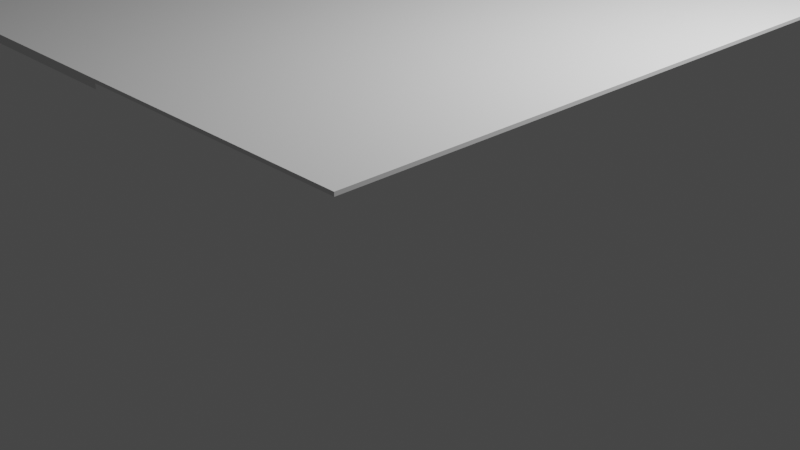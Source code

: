 # Source: destroyedWall.blend  (saved by Blender 2.92.15; exported with 4.5.12 LTS)
import bpy
from mathutils import Matrix  # noqa: F401  (used for matrix-valued properties, if any)

bpy.ops.wm.read_factory_settings(use_empty=True)
scene = bpy.context.scene
scene.name = 'Scene'

# ---- collections
col_collection = bpy.data.collections.new('Collection'); scene.collection.children.link(col_collection)

# ---- world
world_world = bpy.data.worlds.new('World'); scene.world = world_world
world_world.use_nodes = True; world_world.node_tree.nodes.clear()
_N = world_world.node_tree.nodes; _L = world_world.node_tree.links
n0 = _N.new('ShaderNodeOutputWorld'); n0.name = 'World Output'; n0.location = (300, 300)
n1 = _N.new('ShaderNodeBackground'); n1.name = 'Background'; n1.location = (10, 300)
n1.inputs[0].default_value = (0.05088, 0.05088, 0.05088, 1.0)
_L.new(n1.outputs[0], n0.inputs[0])
n0.is_active_output = True
world_world.color = (0.05088, 0.05088, 0.05088)
world_world.use_sun_shadow = False
world_world.sun_shadow_jitter_overblur = 0.0

# ---- cameras
cam_camera = bpy.data.cameras.new('Camera')
cam_camera.clip_end = 100.0
cam_camera.ortho_scale = 7.314

# ---- lights
light_light = bpy.data.lights.new('Light', 'POINT')
light_light.transmission_factor = 0.0
light_light.energy = 1000.0
light_light.shadow_soft_size = 0.1
light_light.shadow_maximum_resolution = 0.006
light_light.use_absolute_resolution = True

# ---- meshes
me_plane = bpy.data.meshes.new('Plane')
me_plane.from_pydata([], [], [])
_uv = me_plane.uv_layers.new(name='UVMap')
_uv.uv.foreach_set('vector', [])
me_plane.use_remesh_fix_poles = True
me_plane.use_remesh_preserve_attributes = False
me_plane.use_mirror_vertex_groups = False
me_plane.update()
me_plane_001 = bpy.data.meshes.new('Plane.001')
me_plane_001.from_pydata([(-0.7249, -0.6698, 0.0), (-0.8155, -0.2939, -0.0006268), (-0.3971, -0.7377, -0.0001923)], [], [(1, 0, 2)])
_uv = me_plane_001.uv_layers.new(name='UVMap')
_uv.uv.foreach_set('vector', [0.08632, 0.3466, 0.1376, 0.1651, 0.2995, 0.129])
me_plane_001.use_remesh_fix_poles = True
me_plane_001.use_remesh_preserve_attributes = False
me_plane_001.use_mirror_vertex_groups = False
me_plane_001.update()
me_plane_002 = bpy.data.meshes.new('Plane.002')
me_plane_002.from_pydata([(-1.0, -1.0, 0.0), (-0.487, -1.0, 0.0), (-1.0, -0.2879, 0.0), (-0.7249, -0.6698, 0.0)], [], [(0, 1, 3, 2)])
_uv = me_plane_002.uv_layers.new(name='UVMap')
_uv.uv.foreach_set('vector', [0.0, 0.0, 0.2565, 0.0, 0.1376, 0.1651, 0.0, 0.356])
me_plane_002.use_remesh_fix_poles = True
me_plane_002.use_remesh_preserve_attributes = False
me_plane_002.use_mirror_vertex_groups = False
me_plane_002.update()
me_plane_003 = bpy.data.meshes.new('Plane.003')
me_plane_003.from_pydata([(-1.0, -0.2879, 0.0), (-0.7249, -0.6698, 0.0), (-1.0, 0.3048, 0.0), (-0.8155, -0.2939, -0.0006268), (-0.9235, 0.08842, -0.0006268)], [], [(0, 1, 3, 4, 2)])
_uv = me_plane_003.uv_layers.new(name='UVMap')
_uv.uv.foreach_set('vector', [0.0, 0.356, 0.1376, 0.1651, 0.08632, 0.3466, 0.03235, 0.5378, 0.0, 0.6524])
me_plane_003.use_remesh_fix_poles = True
me_plane_003.use_remesh_preserve_attributes = False
me_plane_003.use_mirror_vertex_groups = False
me_plane_003.update()
me_plane_004 = bpy.data.meshes.new('Plane.004')
me_plane_004.from_pydata([(-0.487, -1.0, 0.0), (-0.7249, -0.6698, 0.0), (-0.3971, -0.7377, -0.0001923)], [], [(1, 0, 2)])
_uv = me_plane_004.uv_layers.new(name='UVMap')
_uv.uv.foreach_set('vector', [0.1376, 0.1651, 0.2565, 0.0, 0.2995, 0.129])
me_plane_004.use_remesh_fix_poles = True
me_plane_004.use_remesh_preserve_attributes = False
me_plane_004.use_mirror_vertex_groups = False
me_plane_004.update()
me_plane_005 = bpy.data.meshes.new('Plane.005')
me_plane_005.from_pydata([(-0.487, -1.0, 0.0), (0.1555, -1.0, 0.0), (-0.3971, -0.7377, -0.0001923)], [], [(0, 1, 2)])
_uv = me_plane_005.uv_layers.new(name='UVMap')
_uv.uv.foreach_set('vector', [0.2565, 0.0, 0.5778, 0.0, 0.2995, 0.129])
me_plane_005.use_remesh_fix_poles = True
me_plane_005.use_remesh_preserve_attributes = False
me_plane_005.use_mirror_vertex_groups = False
me_plane_005.update()
me_plane_006 = bpy.data.meshes.new('Plane.006')
me_plane_006.from_pydata([(-0.5534, -0.4788, -0.0006268), (-0.08139, -0.8329, 0.0), (-0.3971, -0.7377, -0.0001923)], [], [(1, 0, 2)])
_uv = me_plane_006.uv_layers.new(name='UVMap')
_uv.uv.foreach_set('vector', [0.4593, 0.08355, 0.2174, 0.2542, 0.2995, 0.129])
me_plane_006.use_remesh_fix_poles = True
me_plane_006.use_remesh_preserve_attributes = False
me_plane_006.use_mirror_vertex_groups = False
me_plane_006.update()
me_plane_007 = bpy.data.meshes.new('Plane.007')
me_plane_007.from_pydata([(0.1555, -1.0, 0.0), (-0.08139, -0.8329, 0.0), (-0.3971, -0.7377, -0.0001923)], [], [(0, 1, 2)])
_uv = me_plane_007.uv_layers.new(name='UVMap')
_uv.uv.foreach_set('vector', [0.5778, 0.0, 0.4593, 0.08355, 0.2995, 0.129])
me_plane_007.use_remesh_fix_poles = True
me_plane_007.use_remesh_preserve_attributes = False
me_plane_007.use_mirror_vertex_groups = False
me_plane_007.update()
me_plane_008 = bpy.data.meshes.new('Plane.008')
me_plane_008.from_pydata([(-0.8155, -0.2939, -0.0006268), (-0.5534, -0.4788, -0.0006268), (-0.3971, -0.7377, -0.0001923)], [], [(1, 0, 2)])
_uv = me_plane_008.uv_layers.new(name='UVMap')
_uv.uv.foreach_set('vector', [0.2174, 0.2542, 0.08632, 0.3466, 0.2995, 0.129])
me_plane_008.use_remesh_fix_poles = True
me_plane_008.use_remesh_preserve_attributes = False
me_plane_008.use_mirror_vertex_groups = False
me_plane_008.update()
me_plane_009 = bpy.data.meshes.new('Plane.009')
me_plane_009.from_pydata([(-0.8155, -0.2939, -0.0006268), (-0.5534, -0.4788, -0.0006268), (-0.5785, -0.0333, -0.0006268)], [], [(0, 1, 2)])
_uv = me_plane_009.uv_layers.new(name='UVMap')
_uv.uv.foreach_set('vector', [0.08632, 0.3466, 0.2174, 0.2542, 0.2048, 0.4769])
me_plane_009.use_remesh_fix_poles = True
me_plane_009.use_remesh_preserve_attributes = False
me_plane_009.use_mirror_vertex_groups = False
me_plane_009.update()
me_plane_010 = bpy.data.meshes.new('Plane.010')
me_plane_010.from_pydata([(-0.5534, -0.4788, -0.0006268), (-0.2965, -0.1783, -0.0006268), (-0.5785, -0.0333, -0.0006268)], [], [(0, 1, 2)])
_uv = me_plane_010.uv_layers.new(name='UVMap')
_uv.uv.foreach_set('vector', [0.2174, 0.2542, 0.3458, 0.4044, 0.2048, 0.4769])
me_plane_010.use_remesh_fix_poles = True
me_plane_010.use_remesh_preserve_attributes = False
me_plane_010.use_mirror_vertex_groups = False
me_plane_010.update()
me_plane_011 = bpy.data.meshes.new('Plane.011')
me_plane_011.from_pydata([(-0.5534, -0.4788, -0.0006268), (-0.2965, -0.1783, -0.0006268), (-0.08139, -0.8329, 0.0), (0.1214, -0.4512, 0.0)], [], [(2, 3, 1, 0)])
_uv = me_plane_011.uv_layers.new(name='UVMap')
_uv.uv.foreach_set('vector', [0.4593, 0.08355, 0.5607, 0.2744, 0.3458, 0.4044, 0.2174, 0.2542])
me_plane_011.use_remesh_fix_poles = True
me_plane_011.use_remesh_preserve_attributes = False
me_plane_011.use_mirror_vertex_groups = False
me_plane_011.update()
me_plane_012 = bpy.data.meshes.new('Plane.012')
me_plane_012.from_pydata([(-0.08139, -0.8329, 0.0), (0.1214, -0.4512, 0.0), (0.3133, -0.6779, 0.0)], [], [(1, 0, 2)])
_uv = me_plane_012.uv_layers.new(name='UVMap')
_uv.uv.foreach_set('vector', [0.5607, 0.2744, 0.4593, 0.08355, 0.6566, 0.161])
me_plane_012.use_remesh_fix_poles = True
me_plane_012.use_remesh_preserve_attributes = False
me_plane_012.use_mirror_vertex_groups = False
me_plane_012.update()
me_plane_013 = bpy.data.meshes.new('Plane.013')
me_plane_013.from_pydata([(0.1555, -1.0, 0.0), (-0.08139, -0.8329, 0.0), (0.3133, -0.6779, 0.0)], [], [(1, 0, 2)])
_uv = me_plane_013.uv_layers.new(name='UVMap')
_uv.uv.foreach_set('vector', [0.4593, 0.08355, 0.5778, 0.0, 0.6566, 0.161])
me_plane_013.use_remesh_fix_poles = True
me_plane_013.use_remesh_preserve_attributes = False
me_plane_013.use_mirror_vertex_groups = False
me_plane_013.update()
me_plane_014 = bpy.data.meshes.new('Plane.014')
me_plane_014.from_pydata([(0.1555, -1.0, 0.0), (0.3678, -1.0, 0.0), (0.3133, -0.6779, 0.0)], [], [(0, 1, 2)])
_uv = me_plane_014.uv_layers.new(name='UVMap')
_uv.uv.foreach_set('vector', [0.5778, 0.0, 0.6839, 0.0, 0.6566, 0.161])
me_plane_014.use_remesh_fix_poles = True
me_plane_014.use_remesh_preserve_attributes = False
me_plane_014.use_mirror_vertex_groups = False
me_plane_014.update()
me_plane_015 = bpy.data.meshes.new('Plane.015')
me_plane_015.from_pydata([(0.3678, -1.0, 0.0), (0.7166, -0.4211, 0.0), (0.3133, -0.6779, 0.0)], [], [(0, 1, 2)])
_uv = me_plane_015.uv_layers.new(name='UVMap')
_uv.uv.foreach_set('vector', [0.6839, 0.0, 0.8583, 0.2895, 0.6566, 0.161])
me_plane_015.use_remesh_fix_poles = True
me_plane_015.use_remesh_preserve_attributes = False
me_plane_015.use_mirror_vertex_groups = False
me_plane_015.update()
me_plane_016 = bpy.data.meshes.new('Plane.016')
me_plane_016.from_pydata([(1.0, -1.0, 0.0), (0.3678, -1.0, 0.0), (0.7166, -0.4211, 0.0)], [], [(0, 2, 1)])
_uv = me_plane_016.uv_layers.new(name='UVMap')
_uv.uv.foreach_set('vector', [1.0, 0.0, 0.8583, 0.2895, 0.6839, 0.0])
me_plane_016.use_remesh_fix_poles = True
me_plane_016.use_remesh_preserve_attributes = False
me_plane_016.use_mirror_vertex_groups = False
me_plane_016.update()
me_plane_017 = bpy.data.meshes.new('Plane.017')
me_plane_017.from_pydata([(0.7166, -0.4211, 0.0), (0.1214, -0.4512, 0.0), (0.3133, -0.6779, 0.0)], [], [(0, 1, 2)])
_uv = me_plane_017.uv_layers.new(name='UVMap')
_uv.uv.foreach_set('vector', [0.8583, 0.2895, 0.5607, 0.2744, 0.6566, 0.161])
me_plane_017.use_remesh_fix_poles = True
me_plane_017.use_remesh_preserve_attributes = False
me_plane_017.use_mirror_vertex_groups = False
me_plane_017.update()
me_plane_018 = bpy.data.meshes.new('Plane.018')
me_plane_018.from_pydata([(1.0, -1.0, 0.0), (1.0, 0.04925, 0.0), (0.7166, -0.4211, 0.0), (0.9276, -0.07091, 0.0)], [], [(1, 3, 2, 0)])
_uv = me_plane_018.uv_layers.new(name='UVMap')
_uv.uv.foreach_set('vector', [1.0, 0.5246, 0.9638, 0.4645, 0.8583, 0.2895, 1.0, 0.0])
me_plane_018.use_remesh_fix_poles = True
me_plane_018.use_remesh_preserve_attributes = False
me_plane_018.use_mirror_vertex_groups = False
me_plane_018.update()
me_plane_019 = bpy.data.meshes.new('Plane.019')
me_plane_019.from_pydata([(0.7166, -0.4211, 0.0), (0.3384, -0.04274, 0.0), (0.1214, -0.4512, 0.0)], [], [(0, 1, 2)])
_uv = me_plane_019.uv_layers.new(name='UVMap')
_uv.uv.foreach_set('vector', [0.8583, 0.2895, 0.6692, 0.4786, 0.5607, 0.2744])
me_plane_019.use_remesh_fix_poles = True
me_plane_019.use_remesh_preserve_attributes = False
me_plane_019.use_mirror_vertex_groups = False
me_plane_019.update()
me_plane_020 = bpy.data.meshes.new('Plane.020')
me_plane_020.from_pydata([(0.3384, -0.04274, 0.0), (0.1214, -0.4512, 0.0), (0.03991, -0.1137, -0.0001172)], [], [(1, 0, 2)])
_uv = me_plane_020.uv_layers.new(name='UVMap')
_uv.uv.foreach_set('vector', [0.5607, 0.2744, 0.6692, 0.4786, 0.519, 0.4421])
me_plane_020.use_remesh_fix_poles = True
me_plane_020.use_remesh_preserve_attributes = False
me_plane_020.use_mirror_vertex_groups = False
me_plane_020.update()
me_plane_021 = bpy.data.meshes.new('Plane.021')
me_plane_021.from_pydata([(-0.2965, -0.1783, -0.0006268), (0.1214, -0.4512, 0.0), (0.03991, -0.1137, -0.0001172)], [], [(0, 1, 2)])
_uv = me_plane_021.uv_layers.new(name='UVMap')
_uv.uv.foreach_set('vector', [0.3458, 0.4044, 0.5607, 0.2744, 0.519, 0.4421])
me_plane_021.use_remesh_fix_poles = True
me_plane_021.use_remesh_preserve_attributes = False
me_plane_021.use_mirror_vertex_groups = False
me_plane_021.update()
me_plane_022 = bpy.data.meshes.new('Plane.022')
me_plane_022.from_pydata([(-0.2965, -0.1783, -0.0006268), (-0.1587, -0.01611, 0.0), (0.03991, -0.1137, -0.0001172)], [], [(1, 0, 2)])
_uv = me_plane_022.uv_layers.new(name='UVMap')
_uv.uv.foreach_set('vector', [0.4207, 0.4919, 0.3458, 0.4044, 0.519, 0.4421])
me_plane_022.use_remesh_fix_poles = True
me_plane_022.use_remesh_preserve_attributes = False
me_plane_022.use_mirror_vertex_groups = False
me_plane_022.update()
me_plane_023 = bpy.data.meshes.new('Plane.023')
me_plane_023.from_pydata([(0.0582, 0.2376, 0.0), (-0.1587, -0.01611, 0.0), (0.03991, -0.1137, -0.0001172)], [], [(0, 1, 2)])
_uv = me_plane_023.uv_layers.new(name='UVMap')
_uv.uv.foreach_set('vector', [0.5291, 0.6188, 0.4207, 0.4919, 0.519, 0.4421])
me_plane_023.use_remesh_fix_poles = True
me_plane_023.use_remesh_preserve_attributes = False
me_plane_023.use_mirror_vertex_groups = False
me_plane_023.update()
me_plane_024 = bpy.data.meshes.new('Plane.024')
me_plane_024.from_pydata([(-0.2965, -0.1783, -0.0006268), (-0.3922, 0.4024, -0.0006268), (-0.5785, -0.0333, -0.0006268)], [], [(0, 1, 2)])
_uv = me_plane_024.uv_layers.new(name='UVMap')
_uv.uv.foreach_set('vector', [0.3458, 0.4044, 0.298, 0.6948, 0.2048, 0.4769])
me_plane_024.use_remesh_fix_poles = True
me_plane_024.use_remesh_preserve_attributes = False
me_plane_024.use_mirror_vertex_groups = False
me_plane_024.update()
me_plane_025 = bpy.data.meshes.new('Plane.025')
me_plane_025.from_pydata([(-0.8155, -0.2939, -0.0006268), (-0.9235, 0.08842, -0.0006268), (-0.5785, -0.0333, -0.0006268)], [], [(1, 0, 2)])
_uv = me_plane_025.uv_layers.new(name='UVMap')
_uv.uv.foreach_set('vector', [0.03235, 0.5378, 0.08632, 0.3466, 0.2048, 0.4769])
me_plane_025.use_remesh_fix_poles = True
me_plane_025.use_remesh_preserve_attributes = False
me_plane_025.use_mirror_vertex_groups = False
me_plane_025.update()
me_plane_026 = bpy.data.meshes.new('Plane.026')
me_plane_026.from_pydata([(-1.0, 0.3048, 0.0), (-0.9235, 0.08842, -0.0006268), (-0.7436, 0.5942, -0.0002455)], [], [(0, 1, 2)])
_uv = me_plane_026.uv_layers.new(name='UVMap')
_uv.uv.foreach_set('vector', [0.0, 0.6524, 0.03235, 0.5378, 0.126, 0.7948])
me_plane_026.use_remesh_fix_poles = True
me_plane_026.use_remesh_preserve_attributes = False
me_plane_026.use_mirror_vertex_groups = False
me_plane_026.update()
me_plane_027 = bpy.data.meshes.new('Plane.027')
me_plane_027.from_pydata([(-0.9235, 0.08842, -0.0006268), (-0.3922, 0.4024, -0.0006268), (-0.7436, 0.5942, -0.0002455)], [], [(0, 1, 2)])
_uv = me_plane_027.uv_layers.new(name='UVMap')
_uv.uv.foreach_set('vector', [0.03235, 0.5378, 0.298, 0.6948, 0.126, 0.7948])
me_plane_027.use_remesh_fix_poles = True
me_plane_027.use_remesh_preserve_attributes = False
me_plane_027.use_mirror_vertex_groups = False
me_plane_027.update()
me_plane_028 = bpy.data.meshes.new('Plane.028')
me_plane_028.from_pydata([(-0.9235, 0.08842, -0.0006268), (-0.3922, 0.4024, -0.0006268), (-0.5785, -0.0333, -0.0006268)], [], [(1, 0, 2)])
_uv = me_plane_028.uv_layers.new(name='UVMap')
_uv.uv.foreach_set('vector', [0.298, 0.6948, 0.03235, 0.5378, 0.2048, 0.4769])
me_plane_028.use_remesh_fix_poles = True
me_plane_028.use_remesh_preserve_attributes = False
me_plane_028.use_mirror_vertex_groups = False
me_plane_028.update()
me_plane_029 = bpy.data.meshes.new('Plane.029')
me_plane_029.from_pydata([(-0.2965, -0.1783, -0.0006268), (-0.1587, -0.01611, 0.0), (-0.3922, 0.4024, -0.0006268), (-0.05735, 0.4727, 0.0)], [], [(3, 2, 0, 1)])
_uv = me_plane_029.uv_layers.new(name='UVMap')
_uv.uv.foreach_set('vector', [0.4713, 0.7364, 0.298, 0.6948, 0.3458, 0.4044, 0.4207, 0.4919])
me_plane_029.use_remesh_fix_poles = True
me_plane_029.use_remesh_preserve_attributes = False
me_plane_029.use_mirror_vertex_groups = False
me_plane_029.update()
me_plane_030 = bpy.data.meshes.new('Plane.030')
me_plane_030.from_pydata([(-1.0, 1.0, 0.0), (-0.5045, 1.0, 0.0), (-0.7436, 0.5942, -0.0002455)], [], [(1, 0, 2)])
_uv = me_plane_030.uv_layers.new(name='UVMap')
_uv.uv.foreach_set('vector', [0.2478, 1.0, 0.0, 1.0, 0.126, 0.7948])
me_plane_030.use_remesh_fix_poles = True
me_plane_030.use_remesh_preserve_attributes = False
me_plane_030.use_mirror_vertex_groups = False
me_plane_030.update()
me_plane_031 = bpy.data.meshes.new('Plane.031')
me_plane_031.from_pydata([(-1.0, 1.0, 0.0), (-1.0, 0.3048, 0.0), (-0.7436, 0.5942, -0.0002455)], [], [(0, 1, 2)])
_uv = me_plane_031.uv_layers.new(name='UVMap')
_uv.uv.foreach_set('vector', [0.0, 1.0, 0.0, 0.6524, 0.126, 0.7948])
me_plane_031.use_remesh_fix_poles = True
me_plane_031.use_remesh_preserve_attributes = False
me_plane_031.use_mirror_vertex_groups = False
me_plane_031.update()
me_plane_032 = bpy.data.meshes.new('Plane.032')
me_plane_032.from_pydata([(-0.5045, 1.0, 0.0), (-0.3922, 0.4024, -0.0006268), (-0.7436, 0.5942, -0.0002455)], [], [(1, 0, 2)])
_uv = me_plane_032.uv_layers.new(name='UVMap')
_uv.uv.foreach_set('vector', [0.298, 0.6948, 0.2478, 1.0, 0.126, 0.7948])
me_plane_032.use_remesh_fix_poles = True
me_plane_032.use_remesh_preserve_attributes = False
me_plane_032.use_mirror_vertex_groups = False
me_plane_032.update()
me_plane_033 = bpy.data.meshes.new('Plane.033')
me_plane_033.from_pydata([(-0.5045, 1.0, 0.0), (-0.005962, 0.7206, 0.0), (-0.3922, 0.4024, -0.0006268), (-0.05735, 0.4727, 0.0)], [], [(0, 2, 3, 1)])
_uv = me_plane_033.uv_layers.new(name='UVMap')
_uv.uv.foreach_set('vector', [0.2478, 1.0, 0.298, 0.6948, 0.4713, 0.7364, 0.497, 0.8603])
me_plane_033.use_remesh_fix_poles = True
me_plane_033.use_remesh_preserve_attributes = False
me_plane_033.use_mirror_vertex_groups = False
me_plane_033.update()
me_plane_034 = bpy.data.meshes.new('Plane.034')
me_plane_034.from_pydata([(-0.5045, 1.0, 0.0), (-0.005962, 0.7206, 0.0), (0.2307, 1.0, 0.0)], [], [(1, 2, 0)])
_uv = me_plane_034.uv_layers.new(name='UVMap')
_uv.uv.foreach_set('vector', [0.497, 0.8603, 0.6153, 1.0, 0.2478, 1.0])
me_plane_034.use_remesh_fix_poles = True
me_plane_034.use_remesh_preserve_attributes = False
me_plane_034.use_mirror_vertex_groups = False
me_plane_034.update()
me_plane_035 = bpy.data.meshes.new('Plane.035')
me_plane_035.from_pydata([(0.0582, 0.2376, 0.0), (-0.1587, -0.01611, 0.0), (-0.005962, 0.7206, 0.0), (0.6117, 0.676, 0.0), (-0.05735, 0.4727, 0.0)], [], [(0, 3, 2, 4, 1)])
_uv = me_plane_035.uv_layers.new(name='UVMap')
_uv.uv.foreach_set('vector', [0.5291, 0.6188, 0.8058, 0.838, 0.497, 0.8603, 0.4713, 0.7364, 0.4207, 0.4919])
me_plane_035.use_remesh_fix_poles = True
me_plane_035.use_remesh_preserve_attributes = False
me_plane_035.use_mirror_vertex_groups = False
me_plane_035.update()
me_plane_036 = bpy.data.meshes.new('Plane.036')
me_plane_036.from_pydata([(1.0, 1.0, 0.0), (-0.005962, 0.7206, 0.0), (0.6117, 0.676, 0.0), (1.0, 0.9923, 0.0), (0.2307, 1.0, 0.0)], [], [(4, 1, 2, 3, 0)])
_uv = me_plane_036.uv_layers.new(name='UVMap')
_uv.uv.foreach_set('vector', [0.6153, 1.0, 0.497, 0.8603, 0.8058, 0.838, 1.0, 0.9962, 1.0, 1.0])
me_plane_036.use_remesh_fix_poles = True
me_plane_036.use_remesh_preserve_attributes = False
me_plane_036.use_mirror_vertex_groups = False
me_plane_036.update()
me_plane_037 = bpy.data.meshes.new('Plane.037')
me_plane_037.from_pydata([(0.0582, 0.2376, 0.0), (0.3384, -0.04274, 0.0), (0.03991, -0.1137, -0.0001172)], [], [(1, 0, 2)])
_uv = me_plane_037.uv_layers.new(name='UVMap')
_uv.uv.foreach_set('vector', [0.6692, 0.4786, 0.5291, 0.6188, 0.519, 0.4421])
me_plane_037.use_remesh_fix_poles = True
me_plane_037.use_remesh_preserve_attributes = False
me_plane_037.use_mirror_vertex_groups = False
me_plane_037.update()
me_plane_038 = bpy.data.meshes.new('Plane.038')
me_plane_038.from_pydata([(0.0582, 0.2376, 0.0), (0.3384, -0.04274, 0.0), (0.6117, 0.676, 0.0), (0.6845, 0.2042, 0.0)], [], [(1, 3, 2, 0)])
_uv = me_plane_038.uv_layers.new(name='UVMap')
_uv.uv.foreach_set('vector', [0.6692, 0.4786, 0.8423, 0.6021, 0.8058, 0.838, 0.5291, 0.6188])
me_plane_038.use_remesh_fix_poles = True
me_plane_038.use_remesh_preserve_attributes = False
me_plane_038.use_mirror_vertex_groups = False
me_plane_038.update()
me_plane_039 = bpy.data.meshes.new('Plane.039')
me_plane_039.from_pydata([(0.7166, -0.4211, 0.0), (0.3384, -0.04274, 0.0), (0.9276, -0.07091, 0.0), (0.6845, 0.2042, 0.0)], [], [(2, 3, 1, 0)])
_uv = me_plane_039.uv_layers.new(name='UVMap')
_uv.uv.foreach_set('vector', [0.9638, 0.4645, 0.8423, 0.6021, 0.6692, 0.4786, 0.8583, 0.2895])
me_plane_039.use_remesh_fix_poles = True
me_plane_039.use_remesh_preserve_attributes = False
me_plane_039.use_mirror_vertex_groups = False
me_plane_039.update()
me_plane_040 = bpy.data.meshes.new('Plane.040')
me_plane_040.from_pydata([(0.9276, -0.07091, 0.0), (0.6845, 0.2042, 0.0), (0.8594, 0.4702, 0.0)], [], [(1, 0, 2)])
_uv = me_plane_040.uv_layers.new(name='UVMap')
_uv.uv.foreach_set('vector', [0.8423, 0.6021, 0.9638, 0.4645, 0.9297, 0.7351])
me_plane_040.use_remesh_fix_poles = True
me_plane_040.use_remesh_preserve_attributes = False
me_plane_040.use_mirror_vertex_groups = False
me_plane_040.update()
me_plane_041 = bpy.data.meshes.new('Plane.041')
me_plane_041.from_pydata([(1.0, 0.04925, 0.0), (0.9276, -0.07091, 0.0), (0.8594, 0.4702, 0.0)], [], [(1, 0, 2)])
_uv = me_plane_041.uv_layers.new(name='UVMap')
_uv.uv.foreach_set('vector', [0.9638, 0.4645, 1.0, 0.5246, 0.9297, 0.7351])
me_plane_041.use_remesh_fix_poles = True
me_plane_041.use_remesh_preserve_attributes = False
me_plane_041.use_mirror_vertex_groups = False
me_plane_041.update()
me_plane_042 = bpy.data.meshes.new('Plane.042')
me_plane_042.from_pydata([(0.6117, 0.676, 0.0), (0.6845, 0.2042, 0.0), (0.8594, 0.4702, 0.0)], [], [(0, 1, 2)])
_uv = me_plane_042.uv_layers.new(name='UVMap')
_uv.uv.foreach_set('vector', [0.8058, 0.838, 0.8423, 0.6021, 0.9297, 0.7351])
me_plane_042.use_remesh_fix_poles = True
me_plane_042.use_remesh_preserve_attributes = False
me_plane_042.use_mirror_vertex_groups = False
me_plane_042.update()
me_plane_043 = bpy.data.meshes.new('Plane.043')
me_plane_043.from_pydata([(1.0, 0.04925, 0.0), (1.0, 0.9923, 0.0), (0.8594, 0.4702, 0.0)], [], [(0, 1, 2)])
_uv = me_plane_043.uv_layers.new(name='UVMap')
_uv.uv.foreach_set('vector', [1.0, 0.5246, 1.0, 0.9962, 0.9297, 0.7351])
me_plane_043.use_remesh_fix_poles = True
me_plane_043.use_remesh_preserve_attributes = False
me_plane_043.use_mirror_vertex_groups = False
me_plane_043.update()
me_plane_044 = bpy.data.meshes.new('Plane.044')
me_plane_044.from_pydata([(0.6117, 0.676, 0.0), (1.0, 0.9923, 0.0), (0.8594, 0.4702, 0.0)], [], [(1, 0, 2)])
_uv = me_plane_044.uv_layers.new(name='UVMap')
_uv.uv.foreach_set('vector', [1.0, 0.9962, 0.8058, 0.838, 0.9297, 0.7351])
me_plane_044.use_remesh_fix_poles = True
me_plane_044.use_remesh_preserve_attributes = False
me_plane_044.use_mirror_vertex_groups = False
me_plane_044.update()

# ---- objects
ob_light = bpy.data.objects.new('Light', light_light)
ob_camera = bpy.data.objects.new('Camera', cam_camera)
ob_plane = bpy.data.objects.new('Plane', me_plane)
ob_plane_001 = bpy.data.objects.new('Plane.001', me_plane_001)
ob_plane_002 = bpy.data.objects.new('Plane.002', me_plane_002)
ob_plane_003 = bpy.data.objects.new('Plane.003', me_plane_003)
ob_plane_004 = bpy.data.objects.new('Plane.004', me_plane_004)
ob_plane_005 = bpy.data.objects.new('Plane.005', me_plane_005)
ob_plane_006 = bpy.data.objects.new('Plane.006', me_plane_006)
ob_plane_007 = bpy.data.objects.new('Plane.007', me_plane_007)
ob_plane_008 = bpy.data.objects.new('Plane.008', me_plane_008)
ob_plane_009 = bpy.data.objects.new('Plane.009', me_plane_009)
ob_plane_010 = bpy.data.objects.new('Plane.010', me_plane_010)
ob_plane_011 = bpy.data.objects.new('Plane.011', me_plane_011)
ob_plane_012 = bpy.data.objects.new('Plane.012', me_plane_012)
ob_plane_013 = bpy.data.objects.new('Plane.013', me_plane_013)
ob_plane_014 = bpy.data.objects.new('Plane.014', me_plane_014)
ob_plane_015 = bpy.data.objects.new('Plane.015', me_plane_015)
ob_plane_016 = bpy.data.objects.new('Plane.016', me_plane_016)
ob_plane_017 = bpy.data.objects.new('Plane.017', me_plane_017)
ob_plane_018 = bpy.data.objects.new('Plane.018', me_plane_018)
ob_plane_019 = bpy.data.objects.new('Plane.019', me_plane_019)
ob_plane_020 = bpy.data.objects.new('Plane.020', me_plane_020)
ob_plane_021 = bpy.data.objects.new('Plane.021', me_plane_021)
ob_plane_022 = bpy.data.objects.new('Plane.022', me_plane_022)
ob_plane_023 = bpy.data.objects.new('Plane.023', me_plane_023)
ob_plane_024 = bpy.data.objects.new('Plane.024', me_plane_024)
ob_plane_025 = bpy.data.objects.new('Plane.025', me_plane_025)
ob_plane_026 = bpy.data.objects.new('Plane.026', me_plane_026)
ob_plane_027 = bpy.data.objects.new('Plane.027', me_plane_027)
ob_plane_028 = bpy.data.objects.new('Plane.028', me_plane_028)
ob_plane_029 = bpy.data.objects.new('Plane.029', me_plane_029)
ob_plane_030 = bpy.data.objects.new('Plane.030', me_plane_030)
ob_plane_031 = bpy.data.objects.new('Plane.031', me_plane_031)
ob_plane_032 = bpy.data.objects.new('Plane.032', me_plane_032)
ob_plane_033 = bpy.data.objects.new('Plane.033', me_plane_033)
ob_plane_034 = bpy.data.objects.new('Plane.034', me_plane_034)
ob_plane_035 = bpy.data.objects.new('Plane.035', me_plane_035)
ob_plane_036 = bpy.data.objects.new('Plane.036', me_plane_036)
ob_plane_037 = bpy.data.objects.new('Plane.037', me_plane_037)
ob_plane_038 = bpy.data.objects.new('Plane.038', me_plane_038)
ob_plane_039 = bpy.data.objects.new('Plane.039', me_plane_039)
ob_plane_040 = bpy.data.objects.new('Plane.040', me_plane_040)
ob_plane_041 = bpy.data.objects.new('Plane.041', me_plane_041)
ob_plane_042 = bpy.data.objects.new('Plane.042', me_plane_042)
ob_plane_043 = bpy.data.objects.new('Plane.043', me_plane_043)
ob_plane_044 = bpy.data.objects.new('Plane.044', me_plane_044)

# ---- transforms, parenting, visibility, modifiers, constraints
ob_light.location = (4.076, 1.005, 5.904)
ob_light.rotation_euler = (0.6503, 0.05522, 1.866)
ob_light.lock_rotations_4d = False
ob_light.empty_display_type = 'ARROWS'
ob_light.color = (0.0, 0.0, 0.0, 0.0)
ob_light.lineart.crease_threshold = 0.0
ob_camera.location = (7.359, -6.926, 4.958)
ob_camera.rotation_euler = (1.109, 0.0, 0.8149)
ob_camera.lock_rotations_4d = False
ob_camera.empty_display_type = 'ARROWS'
ob_camera.color = (0.0, 0.0, 0.0, 0.0)
ob_camera.display_type = 'WIRE'
ob_camera.lineart.crease_threshold = 0.0
ob_plane.location = (-0.3323, -0.01167, 2.286)
ob_plane.scale = (3.213, 3.213, 3.213)
ob_plane.lineart.crease_threshold = 0.0
ob_plane_001.location = (-0.3323, -0.01167, 2.286)
ob_plane_001.scale = (3.213, 3.213, 3.213)
ob_plane_001.lineart.crease_threshold = 0.0
_m = ob_plane_001.modifiers.new('Solidify', 'SOLIDIFY')
ob_plane_002.location = (-0.3323, -0.01167, 2.286)
ob_plane_002.scale = (3.213, 3.213, 3.213)
ob_plane_002.lineart.crease_threshold = 0.0
_m = ob_plane_002.modifiers.new('Solidify', 'SOLIDIFY')
_m.thickness = 0.025
ob_plane_003.location = (-0.3323, -0.01167, 2.286)
ob_plane_003.scale = (3.213, 3.213, 3.213)
ob_plane_003.lineart.crease_threshold = 0.0
_m = ob_plane_003.modifiers.new('Solidify', 'SOLIDIFY')
ob_plane_004.location = (-0.3323, -0.01167, 2.286)
ob_plane_004.scale = (3.213, 3.213, 3.213)
ob_plane_004.lineart.crease_threshold = 0.0
_m = ob_plane_004.modifiers.new('Solidify', 'SOLIDIFY')
_m = ob_plane_004.modifiers.new('Solidify.001', 'SOLIDIFY')
ob_plane_005.location = (-0.3323, -0.01167, 2.286)
ob_plane_005.scale = (3.213, 3.213, 3.213)
ob_plane_005.lineart.crease_threshold = 0.0
_m = ob_plane_005.modifiers.new('Solidify', 'SOLIDIFY')
_m.thickness = 0.025
ob_plane_006.location = (-0.3323, -0.01167, 2.286)
ob_plane_006.scale = (3.213, 3.213, 3.213)
ob_plane_006.lineart.crease_threshold = 0.0
_m = ob_plane_006.modifiers.new('Solidify', 'SOLIDIFY')
ob_plane_007.location = (-0.3323, -0.01167, 2.286)
ob_plane_007.scale = (3.213, 3.213, 3.213)
ob_plane_007.lineart.crease_threshold = 0.0
ob_plane_008.location = (-0.3323, -0.01167, 2.286)
ob_plane_008.scale = (3.213, 3.213, 3.213)
ob_plane_008.lineart.crease_threshold = 0.0
_m = ob_plane_008.modifiers.new('Solidify', 'SOLIDIFY')
ob_plane_009.location = (-0.3323, -0.01167, 2.286)
ob_plane_009.scale = (3.213, 3.213, 3.213)
ob_plane_009.lineart.crease_threshold = 0.0
_m = ob_plane_009.modifiers.new('Solidify', 'SOLIDIFY')
ob_plane_010.location = (-0.3323, -0.01167, 2.286)
ob_plane_010.scale = (3.213, 3.213, 3.213)
ob_plane_010.lineart.crease_threshold = 0.0
_m = ob_plane_010.modifiers.new('Solidify', 'SOLIDIFY')
_m = ob_plane_010.modifiers.new('Solidify.001', 'SOLIDIFY')
ob_plane_011.location = (-0.3323, -0.01167, 2.286)
ob_plane_011.scale = (3.213, 3.213, 3.213)
ob_plane_011.lineart.crease_threshold = 0.0
_m = ob_plane_011.modifiers.new('Solidify', 'SOLIDIFY')
ob_plane_012.location = (-0.3323, -0.01167, 2.286)
ob_plane_012.scale = (3.213, 3.213, 3.213)
ob_plane_012.lineart.crease_threshold = 0.0
_m = ob_plane_012.modifiers.new('Solidify', 'SOLIDIFY')
ob_plane_013.location = (-0.3323, -0.01167, 2.286)
ob_plane_013.scale = (3.213, 3.213, 3.213)
ob_plane_013.lineart.crease_threshold = 0.0
_m = ob_plane_013.modifiers.new('Solidify', 'SOLIDIFY')
ob_plane_014.location = (-0.3323, -0.01167, 2.286)
ob_plane_014.scale = (3.213, 3.213, 3.213)
ob_plane_014.lineart.crease_threshold = 0.0
_m = ob_plane_014.modifiers.new('Solidify', 'SOLIDIFY')
ob_plane_015.location = (-0.3323, -0.01167, 2.286)
ob_plane_015.scale = (3.213, 3.213, 3.213)
ob_plane_015.lineart.crease_threshold = 0.0
_m = ob_plane_015.modifiers.new('Solidify', 'SOLIDIFY')
ob_plane_016.location = (-0.3323, -0.01167, 2.286)
ob_plane_016.scale = (3.213, 3.213, 3.213)
ob_plane_016.lineart.crease_threshold = 0.0
_m = ob_plane_016.modifiers.new('Solidify', 'SOLIDIFY')
ob_plane_017.location = (-0.3323, -0.01167, 2.286)
ob_plane_017.scale = (3.213, 3.213, 3.213)
ob_plane_017.lineart.crease_threshold = 0.0
_m = ob_plane_017.modifiers.new('Solidify', 'SOLIDIFY')
ob_plane_018.location = (-0.3323, -0.01167, 2.286)
ob_plane_018.scale = (3.213, 3.213, 3.213)
ob_plane_018.lineart.crease_threshold = 0.0
_m = ob_plane_018.modifiers.new('Solidify', 'SOLIDIFY')
ob_plane_019.location = (-0.3323, -0.01167, 2.286)
ob_plane_019.scale = (3.213, 3.213, 3.213)
ob_plane_019.lineart.crease_threshold = 0.0
_m = ob_plane_019.modifiers.new('Solidify', 'SOLIDIFY')
_m.thickness = 0.05
_m = ob_plane_019.modifiers.new('Solidify.001', 'SOLIDIFY')
ob_plane_020.location = (-0.3323, -0.01167, 2.286)
ob_plane_020.scale = (3.213, 3.213, 3.213)
ob_plane_020.lineart.crease_threshold = 0.0
_m = ob_plane_020.modifiers.new('Solidify', 'SOLIDIFY')
ob_plane_021.location = (-0.3323, -0.01167, 2.286)
ob_plane_021.scale = (3.213, 3.213, 3.213)
ob_plane_021.lineart.crease_threshold = 0.0
_m = ob_plane_021.modifiers.new('Solidify', 'SOLIDIFY')
ob_plane_022.location = (-0.3323, -0.01167, 2.286)
ob_plane_022.scale = (3.213, 3.213, 3.213)
ob_plane_022.lineart.crease_threshold = 0.0
_m = ob_plane_022.modifiers.new('Solidify', 'SOLIDIFY')
ob_plane_023.location = (-0.3323, -0.01167, 2.286)
ob_plane_023.scale = (3.213, 3.213, 3.213)
ob_plane_023.lineart.crease_threshold = 0.0
ob_plane_024.location = (-0.3323, -0.01167, 2.286)
ob_plane_024.scale = (3.213, 3.213, 3.213)
ob_plane_024.lineart.crease_threshold = 0.0
_m = ob_plane_024.modifiers.new('Solidify', 'SOLIDIFY')
ob_plane_025.location = (-0.3323, -0.01167, 2.286)
ob_plane_025.scale = (3.213, 3.213, 3.213)
ob_plane_025.lineart.crease_threshold = 0.0
_m = ob_plane_025.modifiers.new('Solidify', 'SOLIDIFY')
ob_plane_026.location = (-0.3323, -0.01167, 2.286)
ob_plane_026.scale = (3.213, 3.213, 3.213)
ob_plane_026.lineart.crease_threshold = 0.0
_m = ob_plane_026.modifiers.new('Solidify', 'SOLIDIFY')
ob_plane_027.location = (-0.3323, -0.01167, 2.286)
ob_plane_027.scale = (3.213, 3.213, 3.213)
ob_plane_027.lineart.crease_threshold = 0.0
_m = ob_plane_027.modifiers.new('Solidify', 'SOLIDIFY')
ob_plane_028.location = (-0.3323, -0.01167, 2.286)
ob_plane_028.scale = (3.213, 3.213, 3.213)
ob_plane_028.lineart.crease_threshold = 0.0
_m = ob_plane_028.modifiers.new('Solidify', 'SOLIDIFY')
ob_plane_029.location = (-0.3323, -0.01167, 2.286)
ob_plane_029.scale = (3.213, 3.213, 3.213)
ob_plane_029.lineart.crease_threshold = 0.0
_m = ob_plane_029.modifiers.new('Solidify', 'SOLIDIFY')
ob_plane_030.location = (-0.3323, -0.01167, 2.286)
ob_plane_030.scale = (3.213, 3.213, 3.213)
ob_plane_030.lineart.crease_threshold = 0.0
_m = ob_plane_030.modifiers.new('Solidify', 'SOLIDIFY')
ob_plane_031.location = (-0.3323, -0.01167, 2.286)
ob_plane_031.scale = (3.213, 3.213, 3.213)
ob_plane_031.lineart.crease_threshold = 0.0
_m = ob_plane_031.modifiers.new('Solidify', 'SOLIDIFY')
_m = ob_plane_031.modifiers.new('Solidify.001', 'SOLIDIFY')
ob_plane_032.location = (-0.3323, -0.01167, 2.286)
ob_plane_032.scale = (3.213, 3.213, 3.213)
ob_plane_032.lineart.crease_threshold = 0.0
_m = ob_plane_032.modifiers.new('Solidify', 'SOLIDIFY')
ob_plane_033.location = (-0.3323, -0.01167, 2.286)
ob_plane_033.scale = (3.213, 3.213, 3.213)
ob_plane_033.lineart.crease_threshold = 0.0
_m = ob_plane_033.modifiers.new('Solidify', 'SOLIDIFY')
ob_plane_034.location = (-0.3323, -0.01167, 2.286)
ob_plane_034.scale = (3.213, 3.213, 3.213)
ob_plane_034.lineart.crease_threshold = 0.0
_m = ob_plane_034.modifiers.new('Solidify', 'SOLIDIFY')
ob_plane_035.location = (-0.3323, -0.01167, 2.286)
ob_plane_035.scale = (3.213, 3.213, 3.213)
ob_plane_035.lineart.crease_threshold = 0.0
_m = ob_plane_035.modifiers.new('Solidify', 'SOLIDIFY')
ob_plane_036.location = (-0.3323, -0.01167, 2.286)
ob_plane_036.scale = (3.213, 3.213, 3.213)
ob_plane_036.lineart.crease_threshold = 0.0
_m = ob_plane_036.modifiers.new('Solidify', 'SOLIDIFY')
ob_plane_037.location = (-0.3323, -0.01167, 2.286)
ob_plane_037.scale = (3.213, 3.213, 3.213)
ob_plane_037.lineart.crease_threshold = 0.0
ob_plane_038.location = (-0.3323, -0.01167, 2.286)
ob_plane_038.scale = (3.213, 3.213, 3.213)
ob_plane_038.lineart.crease_threshold = 0.0
_m = ob_plane_038.modifiers.new('Solidify', 'SOLIDIFY')
ob_plane_039.location = (-0.3323, -0.01167, 2.286)
ob_plane_039.scale = (3.213, 3.213, 3.213)
ob_plane_039.lineart.crease_threshold = 0.0
_m = ob_plane_039.modifiers.new('Solidify', 'SOLIDIFY')
ob_plane_040.location = (-0.3323, -0.01167, 2.286)
ob_plane_040.scale = (3.213, 3.213, 3.213)
ob_plane_040.lineart.crease_threshold = 0.0
_m = ob_plane_040.modifiers.new('Solidify', 'SOLIDIFY')
ob_plane_041.location = (-0.3323, -0.01167, 2.286)
ob_plane_041.scale = (3.213, 3.213, 3.213)
ob_plane_041.lineart.crease_threshold = 0.0
_m = ob_plane_041.modifiers.new('Solidify', 'SOLIDIFY')
ob_plane_042.location = (-0.3323, -0.01167, 2.286)
ob_plane_042.scale = (3.213, 3.213, 3.213)
ob_plane_042.lineart.crease_threshold = 0.0
_m = ob_plane_042.modifiers.new('Solidify', 'SOLIDIFY')
ob_plane_043.location = (-0.3323, -0.01167, 2.286)
ob_plane_043.scale = (3.213, 3.213, 3.213)
ob_plane_043.lineart.crease_threshold = 0.0
_m = ob_plane_043.modifiers.new('Solidify', 'SOLIDIFY')
ob_plane_044.location = (-0.3323, -0.01167, 2.286)
ob_plane_044.scale = (3.213, 3.213, 3.213)
ob_plane_044.lineart.crease_threshold = 0.0
_m = ob_plane_044.modifiers.new('Solidify', 'SOLIDIFY')

# ---- collection membership
col_collection.objects.link(ob_light)
col_collection.objects.link(ob_camera)
col_collection.objects.link(ob_plane)
col_collection.objects.link(ob_plane_001)
col_collection.objects.link(ob_plane_002)
col_collection.objects.link(ob_plane_003)
col_collection.objects.link(ob_plane_004)
col_collection.objects.link(ob_plane_005)
col_collection.objects.link(ob_plane_006)
col_collection.objects.link(ob_plane_007)
col_collection.objects.link(ob_plane_008)
col_collection.objects.link(ob_plane_009)
col_collection.objects.link(ob_plane_010)
col_collection.objects.link(ob_plane_011)
col_collection.objects.link(ob_plane_012)
col_collection.objects.link(ob_plane_013)
col_collection.objects.link(ob_plane_014)
col_collection.objects.link(ob_plane_015)
col_collection.objects.link(ob_plane_016)
col_collection.objects.link(ob_plane_017)
col_collection.objects.link(ob_plane_018)
col_collection.objects.link(ob_plane_019)
col_collection.objects.link(ob_plane_020)
col_collection.objects.link(ob_plane_021)
col_collection.objects.link(ob_plane_022)
col_collection.objects.link(ob_plane_023)
col_collection.objects.link(ob_plane_024)
col_collection.objects.link(ob_plane_025)
col_collection.objects.link(ob_plane_026)
col_collection.objects.link(ob_plane_027)
col_collection.objects.link(ob_plane_028)
col_collection.objects.link(ob_plane_029)
col_collection.objects.link(ob_plane_030)
col_collection.objects.link(ob_plane_031)
col_collection.objects.link(ob_plane_032)
col_collection.objects.link(ob_plane_033)
col_collection.objects.link(ob_plane_034)
col_collection.objects.link(ob_plane_035)
col_collection.objects.link(ob_plane_036)
col_collection.objects.link(ob_plane_037)
col_collection.objects.link(ob_plane_038)
col_collection.objects.link(ob_plane_039)
col_collection.objects.link(ob_plane_040)
col_collection.objects.link(ob_plane_041)
col_collection.objects.link(ob_plane_042)
col_collection.objects.link(ob_plane_043)
col_collection.objects.link(ob_plane_044)

# ---- scene / render settings (as saved in the file)
scene.camera = ob_camera
scene.frame_start = 1; scene.frame_end = 250; scene.frame_set(1)
scene.render.engine = 'BLENDER_EEVEE_NEXT'
scene.cycles.use_denoising = False
scene.cycles.samples = 128
scene.cycles.sampling_pattern = 'TABULATED_SOBOL'
scene.cycles.use_adaptive_sampling = False
scene.cycles.use_light_tree = False
scene.view_settings.view_transform = 'Filmic'
bpy.context.view_layer.update()
